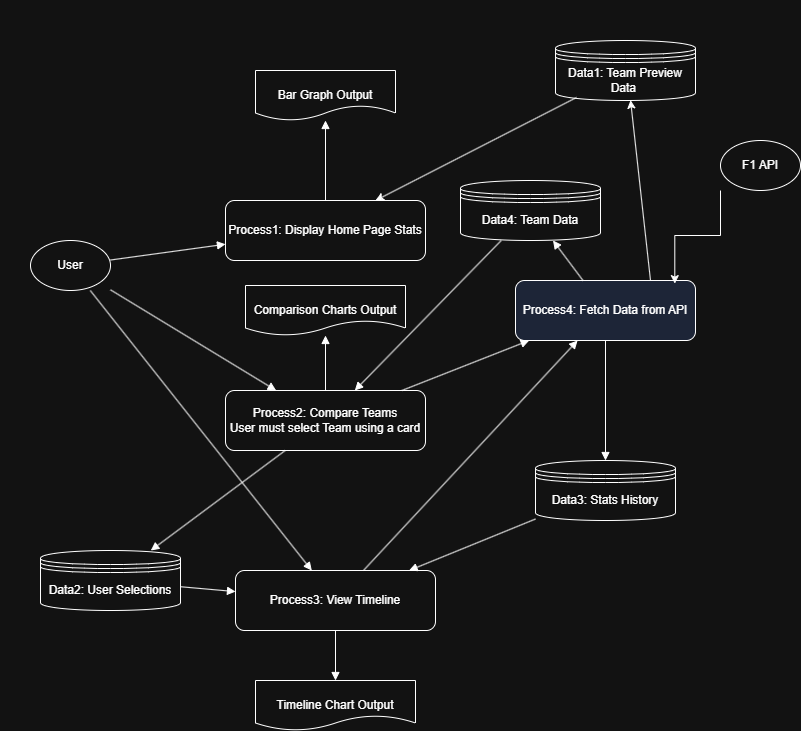

The diagram above was exported from draw.io. Its source (the exported page's mxGraphModel, read from the mxfile embedded in the PNG):
<mxGraphModel dx="1426" dy="785" grid="1" gridSize="10" guides="1" tooltips="1" connect="1" arrows="1" fold="1" page="1" pageScale="1" pageWidth="850" pageHeight="1100" math="0" shadow="0">
  <root>
    <mxCell id="0" />
    <mxCell id="1" parent="0" />
    <mxCell id="nE5iLZn2mQz74JFP0Fsw-1" value="&#10;  &#10;    &#10;      &#10;        &#10;        &#10;        &#10;        &#10;        &#10;          &#10;        &#10;        &#10;          &#10;        &#10;&#10;        &#10;        &#10;          &#10;        &#10;        &#10;          &#10;        &#10;        &#10;          &#10;        &#10;        &#10;          &#10;        &#10;&#10;        &#10;        &#10;          &#10;        &#10;        &#10;          &#10;        &#10;        &#10;          &#10;        &#10;&#10;        &#10;        &#10;          &#10;        " style="text;whiteSpace=wrap;html=1;" vertex="1" parent="1">
      <mxGeometry width="150" height="640" as="geometry" />
    </mxCell>
    <mxCell id="nE5iLZn2mQz74JFP0Fsw-3" value="User" style="shape=ellipse;whiteSpace=wrap;html=1;" vertex="1" parent="1">
      <mxGeometry x="30" y="240" width="80" height="50" as="geometry" />
    </mxCell>
    <mxCell id="nE5iLZn2mQz74JFP0Fsw-4" value="F1 API" style="shape=ellipse;whiteSpace=wrap;html=1;" vertex="1" parent="1">
      <mxGeometry x="720" y="140" width="80" height="50" as="geometry" />
    </mxCell>
    <mxCell id="nE5iLZn2mQz74JFP0Fsw-5" value="Process1: Display Home Page Stats" style="shape=rectangle;whiteSpace=wrap;rounded=1;html=1;" vertex="1" parent="1">
      <mxGeometry x="225" y="200" width="200" height="60" as="geometry" />
    </mxCell>
    <mxCell id="nE5iLZn2mQz74JFP0Fsw-6" value="Process2: Compare Teams&lt;div&gt;User must select Team using a card&lt;/div&gt;" style="shape=rectangle;whiteSpace=wrap;rounded=1;html=1;" vertex="1" parent="1">
      <mxGeometry x="225" y="390" width="200" height="60" as="geometry" />
    </mxCell>
    <mxCell id="nE5iLZn2mQz74JFP0Fsw-7" value="Process3: View Timeline" style="shape=rectangle;whiteSpace=wrap;rounded=1;html=1;" vertex="1" parent="1">
      <mxGeometry x="235" y="570" width="200" height="60" as="geometry" />
    </mxCell>
    <mxCell id="nE5iLZn2mQz74JFP0Fsw-8" value="Process4: Fetch Data from API" style="shape=rectangle;whiteSpace=wrap;rounded=1;html=1;fillColor=#e1eaff;" vertex="1" parent="1">
      <mxGeometry x="515" y="280" width="180" height="60" as="geometry" />
    </mxCell>
    <mxCell id="nE5iLZn2mQz74JFP0Fsw-9" value="Data4: Team Data" style="shape=datastore;whiteSpace=wrap;html=1;" vertex="1" parent="1">
      <mxGeometry x="460" y="180" width="140" height="60" as="geometry" />
    </mxCell>
    <mxCell id="nE5iLZn2mQz74JFP0Fsw-10" value="Data2: User Selections" style="shape=datastore;whiteSpace=wrap;html=1;" vertex="1" parent="1">
      <mxGeometry x="40" y="550" width="140" height="60" as="geometry" />
    </mxCell>
    <mxCell id="nE5iLZn2mQz74JFP0Fsw-11" value="Data3: Stats History" style="shape=datastore;whiteSpace=wrap;html=1;" vertex="1" parent="1">
      <mxGeometry x="535" y="460" width="140" height="60" as="geometry" />
    </mxCell>
    <mxCell id="nE5iLZn2mQz74JFP0Fsw-12" value="Bar Graph Output" style="shape=document;whiteSpace=wrap;html=1;" vertex="1" parent="1">
      <mxGeometry x="255" y="70" width="140" height="50" as="geometry" />
    </mxCell>
    <mxCell id="nE5iLZn2mQz74JFP0Fsw-13" value="Comparison Charts Output" style="shape=document;whiteSpace=wrap;html=1;" vertex="1" parent="1">
      <mxGeometry x="245" y="285" width="160" height="50" as="geometry" />
    </mxCell>
    <mxCell id="nE5iLZn2mQz74JFP0Fsw-14" value="Timeline Chart Output" style="shape=document;whiteSpace=wrap;html=1;" vertex="1" parent="1">
      <mxGeometry x="255" y="680" width="160" height="50" as="geometry" />
    </mxCell>
    <mxCell id="nE5iLZn2mQz74JFP0Fsw-15" style="endArrow=block;" edge="1" parent="1" source="nE5iLZn2mQz74JFP0Fsw-3" target="nE5iLZn2mQz74JFP0Fsw-6">
      <mxGeometry relative="1" as="geometry" />
    </mxCell>
    <mxCell id="nE5iLZn2mQz74JFP0Fsw-16" style="endArrow=block;" edge="1" parent="1" source="nE5iLZn2mQz74JFP0Fsw-3" target="nE5iLZn2mQz74JFP0Fsw-7">
      <mxGeometry relative="1" as="geometry" />
    </mxCell>
    <mxCell id="nE5iLZn2mQz74JFP0Fsw-17" style="endArrow=block;" edge="1" parent="1" source="nE5iLZn2mQz74JFP0Fsw-3" target="nE5iLZn2mQz74JFP0Fsw-5">
      <mxGeometry relative="1" as="geometry" />
    </mxCell>
    <mxCell id="nE5iLZn2mQz74JFP0Fsw-18" style="endArrow=block;" edge="1" parent="1" source="nE5iLZn2mQz74JFP0Fsw-6" target="nE5iLZn2mQz74JFP0Fsw-8">
      <mxGeometry relative="1" as="geometry" />
    </mxCell>
    <mxCell id="nE5iLZn2mQz74JFP0Fsw-19" style="endArrow=block;" edge="1" parent="1" source="nE5iLZn2mQz74JFP0Fsw-7" target="nE5iLZn2mQz74JFP0Fsw-8">
      <mxGeometry relative="1" as="geometry" />
    </mxCell>
    <mxCell id="nE5iLZn2mQz74JFP0Fsw-21" style="endArrow=block;" edge="1" parent="1" source="nE5iLZn2mQz74JFP0Fsw-8" target="nE5iLZn2mQz74JFP0Fsw-9">
      <mxGeometry relative="1" as="geometry" />
    </mxCell>
    <mxCell id="nE5iLZn2mQz74JFP0Fsw-22" style="endArrow=block;" edge="1" parent="1" source="nE5iLZn2mQz74JFP0Fsw-8" target="nE5iLZn2mQz74JFP0Fsw-11">
      <mxGeometry relative="1" as="geometry" />
    </mxCell>
    <mxCell id="nE5iLZn2mQz74JFP0Fsw-24" style="endArrow=block;" edge="1" parent="1" source="nE5iLZn2mQz74JFP0Fsw-9" target="nE5iLZn2mQz74JFP0Fsw-6">
      <mxGeometry relative="1" as="geometry" />
    </mxCell>
    <mxCell id="nE5iLZn2mQz74JFP0Fsw-25" style="endArrow=block;" edge="1" parent="1" source="nE5iLZn2mQz74JFP0Fsw-11" target="nE5iLZn2mQz74JFP0Fsw-7">
      <mxGeometry relative="1" as="geometry" />
    </mxCell>
    <mxCell id="nE5iLZn2mQz74JFP0Fsw-26" style="endArrow=block;" edge="1" parent="1" source="nE5iLZn2mQz74JFP0Fsw-5" target="nE5iLZn2mQz74JFP0Fsw-12">
      <mxGeometry relative="1" as="geometry" />
    </mxCell>
    <mxCell id="nE5iLZn2mQz74JFP0Fsw-27" style="endArrow=block;" edge="1" parent="1" source="nE5iLZn2mQz74JFP0Fsw-6" target="nE5iLZn2mQz74JFP0Fsw-13">
      <mxGeometry relative="1" as="geometry" />
    </mxCell>
    <mxCell id="nE5iLZn2mQz74JFP0Fsw-28" style="endArrow=block;" edge="1" parent="1" source="nE5iLZn2mQz74JFP0Fsw-7" target="nE5iLZn2mQz74JFP0Fsw-14">
      <mxGeometry relative="1" as="geometry" />
    </mxCell>
    <mxCell id="nE5iLZn2mQz74JFP0Fsw-29" style="endArrow=block;" edge="1" parent="1" source="nE5iLZn2mQz74JFP0Fsw-6" target="nE5iLZn2mQz74JFP0Fsw-10">
      <mxGeometry relative="1" as="geometry" />
    </mxCell>
    <mxCell id="nE5iLZn2mQz74JFP0Fsw-30" style="endArrow=block;" edge="1" parent="1" source="nE5iLZn2mQz74JFP0Fsw-10" target="nE5iLZn2mQz74JFP0Fsw-7">
      <mxGeometry relative="1" as="geometry" />
    </mxCell>
    <mxCell id="nE5iLZn2mQz74JFP0Fsw-31" value="Data1: Team Preview Data&amp;nbsp;" style="shape=datastore;whiteSpace=wrap;html=1;" vertex="1" parent="1">
      <mxGeometry x="555" y="40" width="140" height="60" as="geometry" />
    </mxCell>
    <mxCell id="nE5iLZn2mQz74JFP0Fsw-36" style="rounded=0;orthogonalLoop=1;jettySize=auto;html=1;exitX=0.15;exitY=0.95;exitDx=0;exitDy=0;exitPerimeter=0;entryX=0.75;entryY=0;entryDx=0;entryDy=0;" edge="1" parent="1" source="nE5iLZn2mQz74JFP0Fsw-31" target="nE5iLZn2mQz74JFP0Fsw-5">
      <mxGeometry relative="1" as="geometry" />
    </mxCell>
    <mxCell id="nE5iLZn2mQz74JFP0Fsw-38" style="rounded=0;orthogonalLoop=1;jettySize=auto;html=1;exitX=0.75;exitY=0;exitDx=0;exitDy=0;entryX=0.536;entryY=0.995;entryDx=0;entryDy=0;entryPerimeter=0;" edge="1" parent="1" source="nE5iLZn2mQz74JFP0Fsw-8" target="nE5iLZn2mQz74JFP0Fsw-31">
      <mxGeometry relative="1" as="geometry" />
    </mxCell>
    <mxCell id="nE5iLZn2mQz74JFP0Fsw-39" style="edgeStyle=orthogonalEdgeStyle;rounded=0;orthogonalLoop=1;jettySize=auto;html=1;exitX=0;exitY=1;exitDx=0;exitDy=0;entryX=0.885;entryY=0.052;entryDx=0;entryDy=0;entryPerimeter=0;" edge="1" parent="1" source="nE5iLZn2mQz74JFP0Fsw-4" target="nE5iLZn2mQz74JFP0Fsw-8">
      <mxGeometry relative="1" as="geometry" />
    </mxCell>
  </root>
</mxGraphModel>